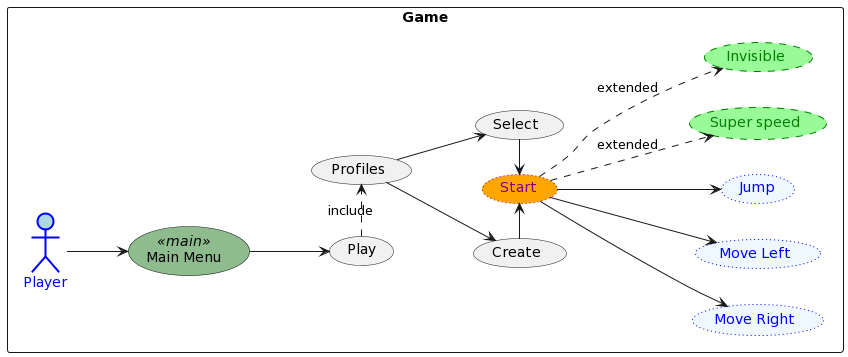

The diagram above was rendered by PlantUML. Its source (embedded in the PNG):
@startuml
skinparam usecase{
BackgroundColor<< main >> DarkSeaGreen
BackgroundColor<<pause the game >> YellowGreen
}

rectangle Game {
left to right direction
actor Player as p #lightblue;line:blue;line.bold;text:blue
  usecase "Main Menu" as main <<main>>
  usecase "Play" as play
  usecase "Profiles" as prof
  usecase "Create" as create
  usecase "Select" as select 
  usecase "Start" as start #orange;line:purple;line.dotted;text:purple
  usecase "Move Right" as moveR  #aliceblue;line:blue;line.dotted;text:blue
  usecase "Move Left" as moveL  #aliceblue;line:blue;line.dotted;text:blue
  usecase "Jump" as jump  #aliceblue;line:blue;line.dotted;text:blue
  usecase "Super speed" as speed  #palegreen;line:green;line.dashed;text:green
  usecase "Invisible" as inv #palegreen;line:green;line.dashed;text:green

}

p --> main
main-->play

play .> prof : include
:prof: -up->select
:prof: -down->create

:select: -left->start
:create: -right->start

start-->moveR
start-->moveL
start-->jump

start ..> speed: extended
start ..> inv: extended
@enduml